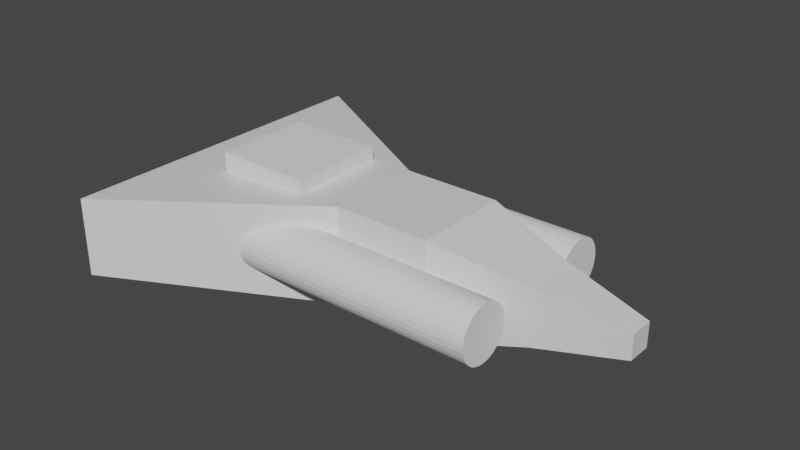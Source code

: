 # Source: Jumpship.blend  (saved by Blender 3.2.14; exported with 4.5.12 LTS)
import bpy
from mathutils import Matrix  # noqa: F401  (used for matrix-valued properties, if any)

bpy.ops.wm.read_factory_settings(use_empty=True)
scene = bpy.context.scene
scene.name = 'Scene'

# ---- collections
col_collection = bpy.data.collections.new('Collection'); scene.collection.children.link(col_collection)

# ---- materials (node trees are filled in below, after node groups)
mat_material = bpy.data.materials.new('Material')
mat_material.alpha_threshold = 0.0
mat_material.use_transparent_shadow = False
mat_material.line_color = (0.0, 0.0, 0.0, 1.0)

# ---- material node trees
mat_material.use_nodes = True; mat_material.node_tree.nodes.clear()
_N = mat_material.node_tree.nodes; _L = mat_material.node_tree.links
n0 = _N.new('ShaderNodeOutputMaterial'); n0.name = 'Material Output'; n0.location = (300, 300)
n1 = _N.new('ShaderNodeBsdfPrincipled'); n1.name = 'Principled BSDF'; n1.location = (10, 300)
n1.distribution = 'GGX'
n1.subsurface_method = 'RANDOM_WALK_SKIN'
n1.inputs[2].default_value = 0.4
n1.inputs[3].default_value = 1.45
n1.inputs[27].default_value = (0.0, 0.0, 0.0, 1.0)
n1.inputs[28].default_value = 1.0
_L.new(n1.outputs[0], n0.inputs[0])
n0.is_active_output = True

# ---- world
world_world = bpy.data.worlds.new('World'); scene.world = world_world
world_world.use_nodes = True; world_world.node_tree.nodes.clear()
_N = world_world.node_tree.nodes; _L = world_world.node_tree.links
n0 = _N.new('ShaderNodeOutputWorld'); n0.name = 'World Output'; n0.location = (300, 300)
n1 = _N.new('ShaderNodeBackground'); n1.name = 'Background'; n1.location = (10, 300)
n1.inputs[0].default_value = (0.05088, 0.05088, 0.05088, 1.0)
_L.new(n1.outputs[0], n0.inputs[0])
n0.is_active_output = True
world_world.color = (0.05088, 0.05088, 0.05088)
world_world.use_sun_shadow = False
world_world.sun_shadow_jitter_overblur = 0.0

# ---- meshes
me_cube = bpy.data.meshes.new('Cube')
me_cube.from_pydata([(1.0, 1.0, 3.424), (1.0, 1.0, 1.424), (1.0, -1.0, 3.424), (1.0, -1.0, 1.424), (-1.0, 1.0, 3.424), (-1.0, 1.0, 1.424), (-1.0, -1.0, 3.424), (-1.0, -1.0, 1.424), (2.854, 0.56, 2.984), (2.854, 0.56, 1.863), (2.854, -0.56, 2.984), (2.854, -0.56, 1.863), (-4.574, 3.128, 1.976), (-4.574, -3.128, 1.976), (-4.574, -3.128, 2.871), (-4.574, 3.128, 2.871), (4.564, 0.2497, 2.673), (4.564, 0.2497, 2.174), (4.564, -0.2497, 2.673), (4.564, -0.2497, 2.174), (-5.119, 3.482, 1.622), (-5.119, -3.482, 1.622), (-5.119, -3.482, 3.225), (-5.119, 3.482, 3.225), (-5.357, 3.148, 1.956), (-5.357, -3.148, 1.956), (-5.357, -3.148, 2.891), (-5.357, 3.148, 2.891)], [], [(0, 4, 6, 2), (3, 2, 6, 7), (6, 4, 23, 22), (5, 1, 3, 7), (0, 2, 10, 8), (5, 4, 0, 1), (8, 10, 18, 16), (2, 3, 11, 10), (1, 0, 8, 9), (3, 1, 9, 11), (13, 14, 15, 12), (4, 5, 20, 23), (7, 6, 22, 21), (5, 7, 21, 20), (17, 16, 18, 19), (9, 8, 16, 17), (11, 9, 17, 19), (10, 11, 19, 18), (25, 24, 20, 21), (26, 25, 21, 22), (24, 27, 23, 20), (27, 26, 22, 23), (13, 12, 24, 25), (14, 13, 25, 26), (12, 15, 27, 24), (15, 14, 26, 27)])
_uv = me_cube.uv_layers.new(name='UVMap')
_uv.uv.foreach_set('vector', [0.625, 0.5, 0.875, 0.5, 0.875, 0.75, 0.625, 0.75, 0.375, 0.75, 0.625, 0.75, 0.625, 1.0, 0.375, 1.0, 0.875, 0.75, 0.875, 0.5, 0.875, 0.5, 0.875, 0.75, 0.125, 0.5, 0.375, 0.5, 0.375, 0.75, 0.125, 0.75, 0.625, 0.5, 0.625, 0.75, 0.625, 0.75, 0.625, 0.5, 0.375, 0.25, 0.625, 0.25, 0.625, 0.5, 0.375, 0.5, 0.625, 0.5, 0.625, 0.75, 0.625, 0.75, 0.625, 0.5, 0.625, 0.75, 0.375, 0.75, 0.375, 0.75, 0.625, 0.75, 0.375, 0.5, 0.625, 0.5, 0.625, 0.5, 0.375, 0.5, 0.375, 0.75, 0.375, 0.5, 0.375, 0.5, 0.375, 0.75, 0.4302, 0.01272, 0.5698, 0.01272, 0.5698, 0.2373, 0.4302, 0.2373, 0.625, 0.25, 0.375, 0.25, 0.375, 0.25, 0.625, 0.25, 0.375, 1.0, 0.625, 1.0, 0.625, 1.0, 0.375, 1.0, 0.125, 0.5, 0.125, 0.75, 0.125, 0.75, 0.125, 0.5, 0.375, 0.5, 0.625, 0.5, 0.625, 0.75, 0.375, 0.75, 0.375, 0.5, 0.625, 0.5, 0.625, 0.5, 0.375, 0.5, 0.375, 0.75, 0.375, 0.5, 0.375, 0.5, 0.375, 0.75, 0.625, 0.75, 0.375, 0.75, 0.375, 0.75, 0.625, 0.75, 0.4272, 0.01201, 0.4272, 0.238, 0.375, 0.25, 0.375, 0.0, 0.5728, 0.01201, 0.4272, 0.01201, 0.375, 0.0, 0.625, 0.0, 0.4272, 0.238, 0.5728, 0.238, 0.625, 0.25, 0.375, 0.25, 0.5728, 0.238, 0.5728, 0.01201, 0.625, 0.0, 0.625, 0.25, 0.4302, 0.01272, 0.4302, 0.2373, 0.4272, 0.238, 0.4272, 0.01201, 0.5698, 0.01272, 0.4302, 0.01272, 0.4272, 0.01201, 0.5728, 0.01201, 0.4302, 0.2373, 0.5698, 0.2373, 0.5728, 0.238, 0.4272, 0.238, 0.5698, 0.2373, 0.5698, 0.01272, 0.5728, 0.01201, 0.5728, 0.238])
me_cube.materials.append(mat_material)
me_cube.use_mirror_vertex_groups = False
me_cube.update()
me_cylinder = bpy.data.meshes.new('Cylinder')
me_cylinder.from_pydata([(-4.276, -1.514, -1.0), (-4.276, -1.514, 1.0), (-4.081, -1.533, -1.0), (-4.081, -1.533, 1.0), (-3.893, -1.59, -1.0), (-3.893, -1.59, 1.0), (-3.72, -1.683, -1.0), (-3.72, -1.683, 1.0), (-3.569, -1.807, -1.0), (-3.569, -1.807, 1.0), (-3.444, -1.958, -1.0), (-3.444, -1.958, 1.0), (-3.352, -2.131, -1.0), (-3.352, -2.131, 1.0), (-3.295, -2.319, -1.0), (-3.295, -2.319, 1.0), (-3.276, -2.514, -1.0), (-3.276, -2.514, 1.0), (-3.295, -2.709, -1.0), (-3.295, -2.709, 1.0), (-3.352, -2.897, -1.0), (-3.352, -2.897, 1.0), (-3.444, -3.07, -1.0), (-3.444, -3.07, 1.0), (-3.569, -3.221, -1.0), (-3.569, -3.221, 1.0), (-3.72, -3.346, -1.0), (-3.72, -3.346, 1.0), (-3.893, -3.438, -1.0), (-3.893, -3.438, 1.0), (-4.081, -3.495, -1.0), (-4.081, -3.495, 1.0), (-4.276, -3.514, -1.0), (-4.276, -3.514, 1.0), (-4.471, -3.495, -1.0), (-4.471, -3.495, 1.0), (-4.659, -3.438, -1.0), (-4.659, -3.438, 1.0), (-4.832, -3.346, -1.0), (-4.832, -3.346, 1.0), (-4.983, -3.221, -1.0), (-4.983, -3.221, 1.0), (-5.107, -3.07, -1.0), (-5.107, -3.07, 1.0), (-5.2, -2.897, -1.0), (-5.2, -2.897, 1.0), (-5.257, -2.709, -1.0), (-5.257, -2.709, 1.0), (-5.276, -2.514, -1.0), (-5.276, -2.514, 1.0), (-5.257, -2.319, -1.0), (-5.257, -2.319, 1.0), (-5.2, -2.131, -1.0), (-5.2, -2.131, 1.0), (-5.107, -1.958, -1.0), (-5.107, -1.958, 1.0), (-4.983, -1.807, -1.0), (-4.983, -1.807, 1.0), (-4.832, -1.683, -1.0), (-4.832, -1.683, 1.0), (-4.659, -1.59, -1.0), (-4.659, -1.59, 1.0), (-4.471, -1.533, -1.0), (-4.471, -1.533, 1.0)], [], [(0, 1, 3, 2), (2, 3, 5, 4), (4, 5, 7, 6), (6, 7, 9, 8), (8, 9, 11, 10), (10, 11, 13, 12), (12, 13, 15, 14), (14, 15, 17, 16), (16, 17, 19, 18), (18, 19, 21, 20), (20, 21, 23, 22), (22, 23, 25, 24), (24, 25, 27, 26), (26, 27, 29, 28), (28, 29, 31, 30), (30, 31, 33, 32), (32, 33, 35, 34), (34, 35, 37, 36), (36, 37, 39, 38), (38, 39, 41, 40), (40, 41, 43, 42), (42, 43, 45, 44), (44, 45, 47, 46), (46, 47, 49, 48), (48, 49, 51, 50), (50, 51, 53, 52), (52, 53, 55, 54), (54, 55, 57, 56), (56, 57, 59, 58), (58, 59, 61, 60), (3, 1, 63, 61, 59, 57, 55, 53, 51, 49, 47, 45, 43, 41, 39, 37, 35, 33, 31, 29, 27, 25, 23, 21, 19, 17, 15, 13, 11, 9, 7, 5), (60, 61, 63, 62), (62, 63, 1, 0), (0, 2, 4, 6, 8, 10, 12, 14, 16, 18, 20, 22, 24, 26, 28, 30, 32, 34, 36, 38, 40, 42, 44, 46, 48, 50, 52, 54, 56, 58, 60, 62)])
_uv = me_cylinder.uv_layers.new(name='UVMap')
_uv.uv.foreach_set('vector', [1.0, 0.5, 1.0, 1.0, 0.9688, 1.0, 0.9688, 0.5, 0.9688, 0.5, 0.9688, 1.0, 0.9375, 1.0, 0.9375, 0.5, 0.9375, 0.5, 0.9375, 1.0, 0.9062, 1.0, 0.9062, 0.5, 0.9062, 0.5, 0.9062, 1.0, 0.875, 1.0, 0.875, 0.5, 0.875, 0.5, 0.875, 1.0, 0.8438, 1.0, 0.8438, 0.5, 0.8438, 0.5, 0.8438, 1.0, 0.8125, 1.0, 0.8125, 0.5, 0.8125, 0.5, 0.8125, 1.0, 0.7812, 1.0, 0.7812, 0.5, 0.7812, 0.5, 0.7812, 1.0, 0.75, 1.0, 0.75, 0.5, 0.75, 0.5, 0.75, 1.0, 0.7188, 1.0, 0.7188, 0.5, 0.7188, 0.5, 0.7188, 1.0, 0.6875, 1.0, 0.6875, 0.5, 0.6875, 0.5, 0.6875, 1.0, 0.6562, 1.0, 0.6562, 0.5, 0.6562, 0.5, 0.6562, 1.0, 0.625, 1.0, 0.625, 0.5, 0.625, 0.5, 0.625, 1.0, 0.5938, 1.0, 0.5938, 0.5, 0.5938, 0.5, 0.5938, 1.0, 0.5625, 1.0, 0.5625, 0.5, 0.5625, 0.5, 0.5625, 1.0, 0.5312, 1.0, 0.5312, 0.5, 0.5312, 0.5, 0.5312, 1.0, 0.5, 1.0, 0.5, 0.5, 0.5, 0.5, 0.5, 1.0, 0.4688, 1.0, 0.4688, 0.5, 0.4688, 0.5, 0.4688, 1.0, 0.4375, 1.0, 0.4375, 0.5, 0.4375, 0.5, 0.4375, 1.0, 0.4062, 1.0, 0.4062, 0.5, 0.4062, 0.5, 0.4062, 1.0, 0.375, 1.0, 0.375, 0.5, 0.375, 0.5, 0.375, 1.0, 0.3438, 1.0, 0.3438, 0.5, 0.3438, 0.5, 0.3438, 1.0, 0.3125, 1.0, 0.3125, 0.5, 0.3125, 0.5, 0.3125, 1.0, 0.2812, 1.0, 0.2812, 0.5, 0.2812, 0.5, 0.2812, 1.0, 0.25, 1.0, 0.25, 0.5, 0.25, 0.5, 0.25, 1.0, 0.2188, 1.0, 0.2188, 0.5, 0.2188, 0.5, 0.2188, 1.0, 0.1875, 1.0, 0.1875, 0.5, 0.1875, 0.5, 0.1875, 1.0, 0.1562, 1.0, 0.1562, 0.5, 0.1562, 0.5, 0.1562, 1.0, 0.125, 1.0, 0.125, 0.5, 0.125, 0.5, 0.125, 1.0, 0.09375, 1.0, 0.09375, 0.5, 0.09375, 0.5, 0.09375, 1.0, 0.0625, 1.0, 0.0625, 0.5, 0.2968, 0.4854, 0.25, 0.49, 0.2032, 0.4854, 0.1582, 0.4717, 0.1167, 0.4496, 0.08029, 0.4197, 0.05045, 0.3833, 0.02827, 0.3418, 0.01461, 0.2968, 0.01, 0.25, 0.01461, 0.2032, 0.02827, 0.1582, 0.05045, 0.1167, 0.08029, 0.08029, 0.1167, 0.05045, 0.1582, 0.02827, 0.2032, 0.01461, 0.25, 0.01, 0.2968, 0.01461, 0.3418, 0.02827, 0.3833, 0.05045, 0.4197, 0.08029, 0.4496, 0.1167, 0.4717, 0.1582, 0.4854, 0.2032, 0.49, 0.25, 0.4854, 0.2968, 0.4717, 0.3418, 0.4496, 0.3833, 0.4197, 0.4197, 0.3833, 0.4496, 0.3418, 0.4717, 0.0625, 0.5, 0.0625, 1.0, 0.03125, 1.0, 0.03125, 0.5, 0.03125, 0.5, 0.03125, 1.0, 0.0, 1.0, 0.0, 0.5, 0.75, 0.49, 0.7968, 0.4854, 0.8418, 0.4717, 0.8833, 0.4496, 0.9197, 0.4197, 0.9496, 0.3833, 0.9717, 0.3418, 0.9854, 0.2968, 0.99, 0.25, 0.9854, 0.2032, 0.9717, 0.1582, 0.9496, 0.1167, 0.9197, 0.08029, 0.8833, 0.05045, 0.8418, 0.02827, 0.7968, 0.01461, 0.75, 0.01, 0.7032, 0.01461, 0.6582, 0.02827, 0.6167, 0.05045, 0.5803, 0.08029, 0.5504, 0.1167, 0.5283, 0.1582, 0.5146, 0.2032, 0.51, 0.25, 0.5146, 0.2968, 0.5283, 0.3418, 0.5504, 0.3833, 0.5803, 0.4197, 0.6167, 0.4496, 0.6582, 0.4717, 0.7032, 0.4854])
me_cylinder.update()
me_cylinder_001 = bpy.data.meshes.new('Cylinder.001')
me_cylinder_001.from_pydata([(-4.276, 3.514, -1.0), (-4.276, 3.514, 1.0), (-4.081, 3.495, -1.0), (-4.081, 3.495, 1.0), (-3.893, 3.438, -1.0), (-3.893, 3.438, 1.0), (-3.72, 3.345, -1.0), (-3.72, 3.345, 1.0), (-3.569, 3.221, -1.0), (-3.569, 3.221, 1.0), (-3.444, 3.07, -1.0), (-3.444, 3.07, 1.0), (-3.352, 2.897, -1.0), (-3.352, 2.897, 1.0), (-3.295, 2.709, -1.0), (-3.295, 2.709, 1.0), (-3.276, 2.514, -1.0), (-3.276, 2.514, 1.0), (-3.295, 2.319, -1.0), (-3.295, 2.319, 1.0), (-3.352, 2.131, -1.0), (-3.352, 2.131, 1.0), (-3.444, 1.958, -1.0), (-3.444, 1.958, 1.0), (-3.569, 1.807, -1.0), (-3.569, 1.807, 1.0), (-3.72, 1.683, -1.0), (-3.72, 1.683, 1.0), (-3.893, 1.59, -1.0), (-3.893, 1.59, 1.0), (-4.081, 1.533, -1.0), (-4.081, 1.533, 1.0), (-4.276, 1.514, -1.0), (-4.276, 1.514, 1.0), (-4.471, 1.533, -1.0), (-4.471, 1.533, 1.0), (-4.659, 1.59, -1.0), (-4.659, 1.59, 1.0), (-4.832, 1.683, -1.0), (-4.832, 1.683, 1.0), (-4.983, 1.807, -1.0), (-4.983, 1.807, 1.0), (-5.107, 1.958, -1.0), (-5.107, 1.958, 1.0), (-5.2, 2.131, -1.0), (-5.2, 2.131, 1.0), (-5.257, 2.319, -1.0), (-5.257, 2.319, 1.0), (-5.276, 2.514, -1.0), (-5.276, 2.514, 1.0), (-5.257, 2.709, -1.0), (-5.257, 2.709, 1.0), (-5.2, 2.897, -1.0), (-5.2, 2.897, 1.0), (-5.107, 3.07, -1.0), (-5.107, 3.07, 1.0), (-4.983, 3.221, -1.0), (-4.983, 3.221, 1.0), (-4.832, 3.345, -1.0), (-4.832, 3.345, 1.0), (-4.659, 3.438, -1.0), (-4.659, 3.438, 1.0), (-4.471, 3.495, -1.0), (-4.471, 3.495, 1.0)], [], [(0, 1, 3, 2), (2, 3, 5, 4), (4, 5, 7, 6), (6, 7, 9, 8), (8, 9, 11, 10), (10, 11, 13, 12), (12, 13, 15, 14), (14, 15, 17, 16), (16, 17, 19, 18), (18, 19, 21, 20), (20, 21, 23, 22), (22, 23, 25, 24), (24, 25, 27, 26), (26, 27, 29, 28), (28, 29, 31, 30), (30, 31, 33, 32), (32, 33, 35, 34), (34, 35, 37, 36), (36, 37, 39, 38), (38, 39, 41, 40), (40, 41, 43, 42), (42, 43, 45, 44), (44, 45, 47, 46), (46, 47, 49, 48), (48, 49, 51, 50), (50, 51, 53, 52), (52, 53, 55, 54), (54, 55, 57, 56), (56, 57, 59, 58), (58, 59, 61, 60), (3, 1, 63, 61, 59, 57, 55, 53, 51, 49, 47, 45, 43, 41, 39, 37, 35, 33, 31, 29, 27, 25, 23, 21, 19, 17, 15, 13, 11, 9, 7, 5), (60, 61, 63, 62), (62, 63, 1, 0), (0, 2, 4, 6, 8, 10, 12, 14, 16, 18, 20, 22, 24, 26, 28, 30, 32, 34, 36, 38, 40, 42, 44, 46, 48, 50, 52, 54, 56, 58, 60, 62)])
_uv = me_cylinder_001.uv_layers.new(name='UVMap')
_uv.uv.foreach_set('vector', [1.0, 0.5, 1.0, 1.0, 0.9688, 1.0, 0.9688, 0.5, 0.9688, 0.5, 0.9688, 1.0, 0.9375, 1.0, 0.9375, 0.5, 0.9375, 0.5, 0.9375, 1.0, 0.9062, 1.0, 0.9062, 0.5, 0.9062, 0.5, 0.9062, 1.0, 0.875, 1.0, 0.875, 0.5, 0.875, 0.5, 0.875, 1.0, 0.8438, 1.0, 0.8438, 0.5, 0.8438, 0.5, 0.8438, 1.0, 0.8125, 1.0, 0.8125, 0.5, 0.8125, 0.5, 0.8125, 1.0, 0.7812, 1.0, 0.7812, 0.5, 0.7812, 0.5, 0.7812, 1.0, 0.75, 1.0, 0.75, 0.5, 0.75, 0.5, 0.75, 1.0, 0.7188, 1.0, 0.7188, 0.5, 0.7188, 0.5, 0.7188, 1.0, 0.6875, 1.0, 0.6875, 0.5, 0.6875, 0.5, 0.6875, 1.0, 0.6562, 1.0, 0.6562, 0.5, 0.6562, 0.5, 0.6562, 1.0, 0.625, 1.0, 0.625, 0.5, 0.625, 0.5, 0.625, 1.0, 0.5938, 1.0, 0.5938, 0.5, 0.5938, 0.5, 0.5938, 1.0, 0.5625, 1.0, 0.5625, 0.5, 0.5625, 0.5, 0.5625, 1.0, 0.5312, 1.0, 0.5312, 0.5, 0.5312, 0.5, 0.5312, 1.0, 0.5, 1.0, 0.5, 0.5, 0.5, 0.5, 0.5, 1.0, 0.4688, 1.0, 0.4688, 0.5, 0.4688, 0.5, 0.4688, 1.0, 0.4375, 1.0, 0.4375, 0.5, 0.4375, 0.5, 0.4375, 1.0, 0.4062, 1.0, 0.4062, 0.5, 0.4062, 0.5, 0.4062, 1.0, 0.375, 1.0, 0.375, 0.5, 0.375, 0.5, 0.375, 1.0, 0.3438, 1.0, 0.3438, 0.5, 0.3438, 0.5, 0.3438, 1.0, 0.3125, 1.0, 0.3125, 0.5, 0.3125, 0.5, 0.3125, 1.0, 0.2812, 1.0, 0.2812, 0.5, 0.2812, 0.5, 0.2812, 1.0, 0.25, 1.0, 0.25, 0.5, 0.25, 0.5, 0.25, 1.0, 0.2188, 1.0, 0.2188, 0.5, 0.2188, 0.5, 0.2188, 1.0, 0.1875, 1.0, 0.1875, 0.5, 0.1875, 0.5, 0.1875, 1.0, 0.1562, 1.0, 0.1562, 0.5, 0.1562, 0.5, 0.1562, 1.0, 0.125, 1.0, 0.125, 0.5, 0.125, 0.5, 0.125, 1.0, 0.09375, 1.0, 0.09375, 0.5, 0.09375, 0.5, 0.09375, 1.0, 0.0625, 1.0, 0.0625, 0.5, 0.2968, 0.4854, 0.25, 0.49, 0.2032, 0.4854, 0.1582, 0.4717, 0.1167, 0.4496, 0.08029, 0.4197, 0.05045, 0.3833, 0.02827, 0.3418, 0.01461, 0.2968, 0.01, 0.25, 0.01461, 0.2032, 0.02827, 0.1582, 0.05045, 0.1167, 0.08029, 0.08029, 0.1167, 0.05045, 0.1582, 0.02827, 0.2032, 0.01461, 0.25, 0.01, 0.2968, 0.01461, 0.3418, 0.02827, 0.3833, 0.05045, 0.4197, 0.08029, 0.4496, 0.1167, 0.4717, 0.1582, 0.4854, 0.2032, 0.49, 0.25, 0.4854, 0.2968, 0.4717, 0.3418, 0.4496, 0.3833, 0.4197, 0.4197, 0.3833, 0.4496, 0.3418, 0.4717, 0.0625, 0.5, 0.0625, 1.0, 0.03125, 1.0, 0.03125, 0.5, 0.03125, 0.5, 0.03125, 1.0, 0.0, 1.0, 0.0, 0.5, 0.75, 0.49, 0.7968, 0.4854, 0.8418, 0.4717, 0.8833, 0.4496, 0.9197, 0.4197, 0.9496, 0.3833, 0.9717, 0.3418, 0.9854, 0.2968, 0.99, 0.25, 0.9854, 0.2032, 0.9717, 0.1582, 0.9496, 0.1167, 0.9197, 0.08029, 0.8833, 0.05045, 0.8418, 0.02827, 0.7968, 0.01461, 0.75, 0.01, 0.7032, 0.01461, 0.6582, 0.02827, 0.6167, 0.05045, 0.5803, 0.08029, 0.5504, 0.1167, 0.5283, 0.1582, 0.5146, 0.2032, 0.51, 0.25, 0.5146, 0.2968, 0.5283, 0.3418, 0.5504, 0.3833, 0.5803, 0.4197, 0.6167, 0.4496, 0.6582, 0.4717, 0.7032, 0.4854])
me_cylinder_001.update()
me_cube_001 = bpy.data.meshes.new('Cube.001')
me_cube_001.from_pydata([(-3.911, -1.0, 1.666), (-3.911, -1.0, 3.666), (-3.911, 1.0, 1.666), (-3.911, 1.0, 3.666), (-1.911, -1.0, 1.666), (-1.911, -1.0, 3.666), (-1.911, 1.0, 1.666), (-1.911, 1.0, 3.666)], [], [(0, 1, 3, 2), (2, 3, 7, 6), (6, 7, 5, 4), (4, 5, 1, 0), (2, 6, 4, 0), (7, 3, 1, 5)])
_uv = me_cube_001.uv_layers.new(name='UVMap')
_uv.uv.foreach_set('vector', [0.375, 0.0, 0.625, 0.0, 0.625, 0.25, 0.375, 0.25, 0.375, 0.25, 0.625, 0.25, 0.625, 0.5, 0.375, 0.5, 0.375, 0.5, 0.625, 0.5, 0.625, 0.75, 0.375, 0.75, 0.375, 0.75, 0.625, 0.75, 0.625, 1.0, 0.375, 1.0, 0.125, 0.5, 0.375, 0.5, 0.375, 0.75, 0.125, 0.75, 0.625, 0.5, 0.875, 0.5, 0.875, 0.75, 0.625, 0.75])
me_cube_001.update()

# ---- objects
ob_cube = bpy.data.objects.new('Cube', me_cube)
ob_cylinder = bpy.data.objects.new('Cylinder', me_cylinder)
ob_cylinder_001 = bpy.data.objects.new('Cylinder.001', me_cylinder_001)
ob_cube_001 = bpy.data.objects.new('Cube.001', me_cube_001)
ob_mball = bpy.data.objects.new('Mball', None)

# ---- transforms, parenting, visibility, modifiers, constraints
ob_cube.location = (0.0, 0.0, 0.0)
ob_cube.lock_rotations_4d = False
ob_cube.empty_display_type = 'ARROWS'
ob_cube.lineart.crease_threshold = 0.0
ob_cylinder.location = (0.0, 0.0, 0.0)
ob_cylinder.rotation_euler = (-0.0, 1.571, 0.0)
ob_cylinder.scale = (0.5672, 0.5672, 2.541)
ob_cylinder_001.location = (0.0, -1.192e-07, 0.0)
ob_cylinder_001.rotation_euler = (-0.0, 1.571, 0.0)
ob_cylinder_001.scale = (0.5672, 0.5672, 2.541)
ob_cube_001.location = (0.0, 0.0, 0.0)
ob_mball.location = (-2.384e-07, 0.0, 4.768e-07)
ob_mball.scale = (0.6248, 0.6248, 0.6248)
ob_mball.empty_image_offset = (0.0, 0.0)

# ---- collection membership
col_collection.objects.link(ob_cube)
col_collection.objects.link(ob_cylinder)
col_collection.objects.link(ob_cylinder_001)
col_collection.objects.link(ob_cube_001)
col_collection.objects.link(ob_mball)

# ---- scene / render settings (as saved in the file)
scene.frame_start = 1; scene.frame_end = 250; scene.frame_set(1)
scene.render.engine = 'BLENDER_EEVEE_NEXT'
scene.cycles.sampling_pattern = 'TABULATED_SOBOL'
scene.cycles.use_light_tree = False
scene.view_settings.view_transform = 'Filmic'
bpy.context.view_layer.update()

# ---- added for rendering (the .blend has no active camera and no usable light): camera, sun
cam_auto = bpy.data.cameras.new('AutoCamera')
cam_auto.lens = 50.0
cam_auto.sensor_width = 36.0
cam_auto.clip_end = 1000.0
ob_auto_camera = bpy.data.objects.new('AutoCamera', cam_auto)
scene.collection.objects.link(ob_auto_camera)
ob_auto_camera.location = (11.1303, -13.8325, 12.0841)
ob_auto_camera.rotation_euler = (1.09748, -7.21219e-08, 0.694738)
scene.camera = ob_auto_camera
light_auto_sun = bpy.data.lights.new('AutoSun', 'SUN')
light_auto_sun.energy = 3.0
light_auto_sun.angle = 0.0523599
ob_auto_sun = bpy.data.objects.new('AutoSun', light_auto_sun)
scene.collection.objects.link(ob_auto_sun)
ob_auto_sun.rotation_euler = (0.872665, 0.174533, 0.523599)
bpy.context.view_layer.update()
